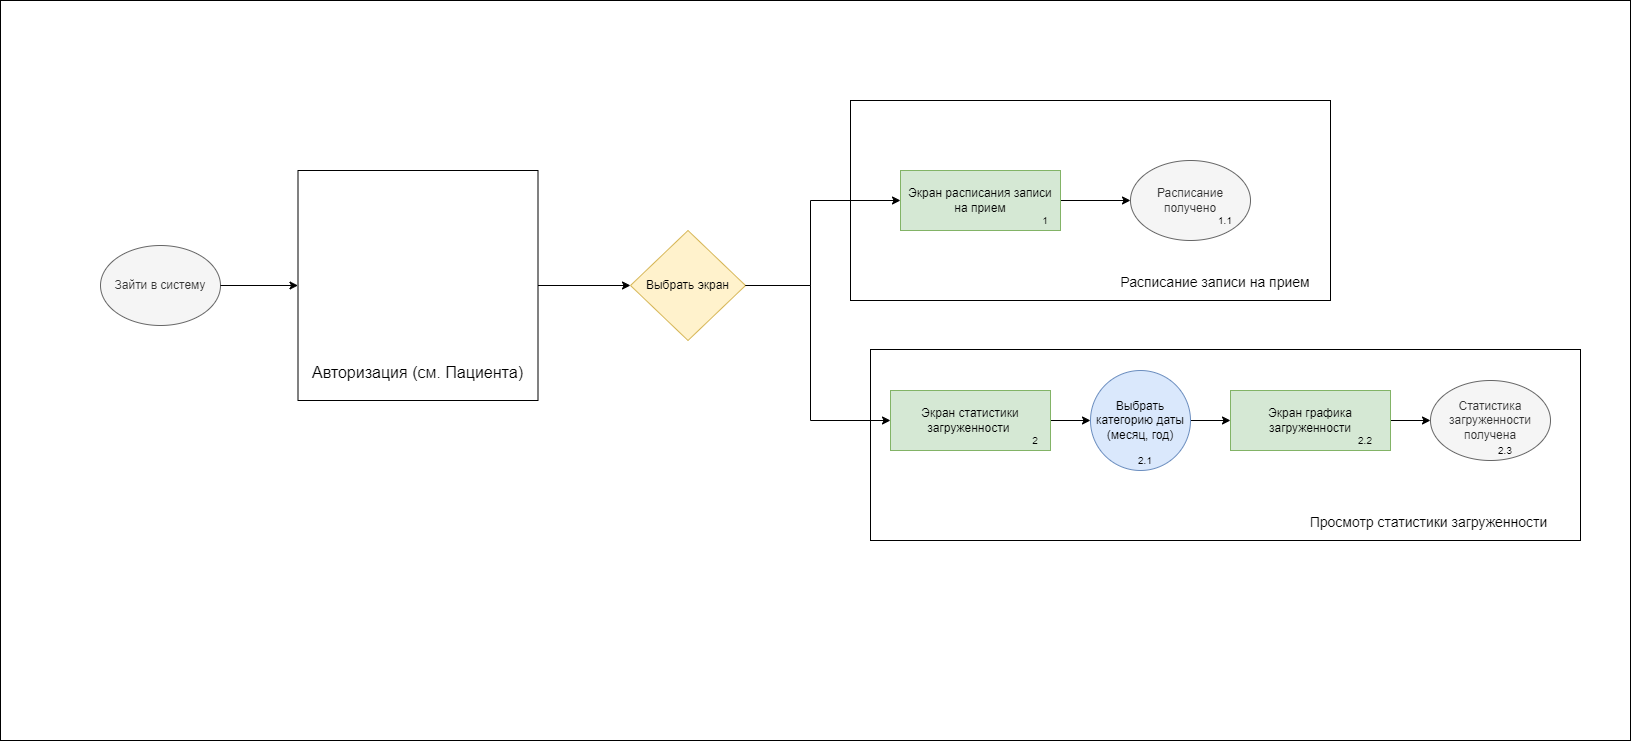

The diagram above was exported from draw.io. Its source (the exported page's mxGraphModel, read from the mxfile embedded in the PNG):
<mxGraphModel dx="3452" dy="2582" grid="1" gridSize="10" guides="1" tooltips="1" connect="1" arrows="1" fold="1" page="1" pageScale="1" pageWidth="827" pageHeight="1169" math="0" shadow="0">
  <root>
    <mxCell id="0" />
    <mxCell id="1" parent="0" />
    <mxCell id="2" value="" style="rounded=0;whiteSpace=wrap;html=1;" vertex="1" parent="1">
      <mxGeometry x="2270" y="1610" width="1630" height="740" as="geometry" />
    </mxCell>
    <mxCell id="3" value="" style="rounded=0;whiteSpace=wrap;html=1;" vertex="1" parent="1">
      <mxGeometry x="3140" y="1959" width="710" height="191" as="geometry" />
    </mxCell>
    <mxCell id="4" value="" style="rounded=0;whiteSpace=wrap;html=1;" vertex="1" parent="1">
      <mxGeometry x="3120" y="1710" width="480" height="200" as="geometry" />
    </mxCell>
    <mxCell id="5" value="Зайти в систему" style="ellipse;whiteSpace=wrap;html=1;fillColor=#f5f5f5;strokeColor=#666666;fontColor=#333333;" vertex="1" parent="1">
      <mxGeometry x="2370" y="1855" width="120" height="80" as="geometry" />
    </mxCell>
    <mxCell id="6" value="" style="rounded=0;whiteSpace=wrap;html=1;" vertex="1" parent="1">
      <mxGeometry x="2567.5" y="1780" width="240" height="230" as="geometry" />
    </mxCell>
    <mxCell id="7" value="" style="endArrow=classic;html=1;rounded=0;exitX=1;exitY=0.5;exitDx=0;exitDy=0;entryX=0;entryY=0.5;entryDx=0;entryDy=0;" edge="1" source="5" target="6" parent="1">
      <mxGeometry width="50" height="50" relative="1" as="geometry">
        <mxPoint x="2370" y="2090" as="sourcePoint" />
        <mxPoint x="2420" y="2040" as="targetPoint" />
      </mxGeometry>
    </mxCell>
    <mxCell id="8" value="&lt;font style=&quot;font-size: 16px;&quot;&gt;Авторизация (см. Пациента)&lt;/font&gt;" style="text;html=1;align=center;verticalAlign=middle;whiteSpace=wrap;rounded=0;fontSize=20;" vertex="1" parent="1">
      <mxGeometry x="2567" y="1960" width="240.5" height="40" as="geometry" />
    </mxCell>
    <mxCell id="9" value="" style="edgeStyle=orthogonalEdgeStyle;rounded=0;orthogonalLoop=1;jettySize=auto;html=1;" edge="1" source="10" target="21" parent="1">
      <mxGeometry relative="1" as="geometry" />
    </mxCell>
    <mxCell id="10" value="Экран расписания записи на прием" style="rounded=0;whiteSpace=wrap;html=1;fillColor=#d5e8d4;strokeColor=#82b366;strokeWidth=1;" vertex="1" parent="1">
      <mxGeometry x="3170" y="1780" width="160" height="60" as="geometry" />
    </mxCell>
    <mxCell id="11" value="Выбрать экран" style="rhombus;whiteSpace=wrap;html=1;fillColor=#fff2cc;strokeColor=#d6b656;" vertex="1" parent="1">
      <mxGeometry x="2900" y="1840" width="115" height="110" as="geometry" />
    </mxCell>
    <mxCell id="12" value="" style="edgeStyle=orthogonalEdgeStyle;rounded=0;orthogonalLoop=1;jettySize=auto;html=1;" edge="1" source="13" target="15" parent="1">
      <mxGeometry relative="1" as="geometry" />
    </mxCell>
    <mxCell id="13" value="Экран статистики загруженности&amp;nbsp;" style="rounded=0;whiteSpace=wrap;html=1;fillColor=#d5e8d4;strokeColor=#82b366;strokeWidth=1;" vertex="1" parent="1">
      <mxGeometry x="3160" y="2000" width="160" height="60" as="geometry" />
    </mxCell>
    <mxCell id="14" value="" style="edgeStyle=orthogonalEdgeStyle;rounded=0;orthogonalLoop=1;jettySize=auto;html=1;" edge="1" source="15" target="17" parent="1">
      <mxGeometry relative="1" as="geometry" />
    </mxCell>
    <mxCell id="15" value="Выбрать категорию даты (месяц, год)" style="ellipse;whiteSpace=wrap;html=1;aspect=fixed;fillColor=#dae8fc;strokeColor=#6c8ebf;" vertex="1" parent="1">
      <mxGeometry x="3360" y="1980" width="100" height="100" as="geometry" />
    </mxCell>
    <mxCell id="16" value="" style="edgeStyle=orthogonalEdgeStyle;rounded=0;orthogonalLoop=1;jettySize=auto;html=1;" edge="1" source="17" target="22" parent="1">
      <mxGeometry relative="1" as="geometry" />
    </mxCell>
    <mxCell id="17" value="Экран графика загруженности" style="rounded=0;whiteSpace=wrap;html=1;fillColor=#d5e8d4;strokeColor=#82b366;strokeWidth=1;" vertex="1" parent="1">
      <mxGeometry x="3500" y="2000" width="160" height="60" as="geometry" />
    </mxCell>
    <mxCell id="18" value="" style="endArrow=classic;html=1;rounded=0;exitX=1;exitY=0.5;exitDx=0;exitDy=0;entryX=0;entryY=0.5;entryDx=0;entryDy=0;" edge="1" source="6" target="11" parent="1">
      <mxGeometry width="50" height="50" relative="1" as="geometry">
        <mxPoint x="2900" y="2050" as="sourcePoint" />
        <mxPoint x="2950" y="2000" as="targetPoint" />
      </mxGeometry>
    </mxCell>
    <mxCell id="19" value="" style="endArrow=classic;html=1;rounded=0;exitX=1;exitY=0.5;exitDx=0;exitDy=0;entryX=0;entryY=0.5;entryDx=0;entryDy=0;" edge="1" source="11" target="10" parent="1">
      <mxGeometry width="50" height="50" relative="1" as="geometry">
        <mxPoint x="2930" y="2130" as="sourcePoint" />
        <mxPoint x="2980" y="2080" as="targetPoint" />
        <Array as="points">
          <mxPoint x="3080" y="1895" />
          <mxPoint x="3080" y="1810" />
        </Array>
      </mxGeometry>
    </mxCell>
    <mxCell id="20" value="" style="endArrow=classic;html=1;rounded=0;exitX=1;exitY=0.5;exitDx=0;exitDy=0;entryX=0;entryY=0.5;entryDx=0;entryDy=0;" edge="1" source="11" target="13" parent="1">
      <mxGeometry width="50" height="50" relative="1" as="geometry">
        <mxPoint x="2880" y="2070" as="sourcePoint" />
        <mxPoint x="2930" y="2020" as="targetPoint" />
        <Array as="points">
          <mxPoint x="3080" y="1895" />
          <mxPoint x="3080" y="2030" />
        </Array>
      </mxGeometry>
    </mxCell>
    <mxCell id="21" value="Расписание получено" style="ellipse;whiteSpace=wrap;html=1;fillColor=#f5f5f5;strokeColor=#666666;fontColor=#333333;" vertex="1" parent="1">
      <mxGeometry x="3400" y="1770" width="120" height="80" as="geometry" />
    </mxCell>
    <mxCell id="22" value="Статистика загруженности получена" style="ellipse;whiteSpace=wrap;html=1;fillColor=#f5f5f5;strokeColor=#666666;fontColor=#333333;" vertex="1" parent="1">
      <mxGeometry x="3700" y="1990" width="120" height="80" as="geometry" />
    </mxCell>
    <mxCell id="23" value="1" style="text;html=1;align=center;verticalAlign=middle;whiteSpace=wrap;rounded=0;fontSize=10;" vertex="1" parent="1">
      <mxGeometry x="3300" y="1820" width="30" height="20" as="geometry" />
    </mxCell>
    <mxCell id="24" value="1.1" style="text;html=1;align=center;verticalAlign=middle;whiteSpace=wrap;rounded=0;fontSize=10;" vertex="1" parent="1">
      <mxGeometry x="3480" y="1820" width="30" height="20" as="geometry" />
    </mxCell>
    <mxCell id="25" value="2" style="text;html=1;align=center;verticalAlign=middle;whiteSpace=wrap;rounded=0;fontSize=10;" vertex="1" parent="1">
      <mxGeometry x="3290" y="2040" width="30" height="20" as="geometry" />
    </mxCell>
    <mxCell id="26" value="2.1" style="text;html=1;align=center;verticalAlign=middle;whiteSpace=wrap;rounded=0;fontSize=10;" vertex="1" parent="1">
      <mxGeometry x="3400" y="2060" width="30" height="20" as="geometry" />
    </mxCell>
    <mxCell id="27" value="2.2" style="text;html=1;align=center;verticalAlign=middle;whiteSpace=wrap;rounded=0;fontSize=10;" vertex="1" parent="1">
      <mxGeometry x="3620" y="2040" width="30" height="20" as="geometry" />
    </mxCell>
    <mxCell id="28" value="2.3" style="text;html=1;align=center;verticalAlign=middle;whiteSpace=wrap;rounded=0;fontSize=10;" vertex="1" parent="1">
      <mxGeometry x="3760" y="2050" width="30" height="20" as="geometry" />
    </mxCell>
    <mxCell id="29" value="&lt;font style=&quot;font-size: 14px;&quot;&gt;Расписание записи на прием&lt;/font&gt;" style="text;html=1;align=center;verticalAlign=middle;whiteSpace=wrap;rounded=0;fontSize=20;" vertex="1" parent="1">
      <mxGeometry x="3370" y="1869" width="230" height="40" as="geometry" />
    </mxCell>
    <mxCell id="30" value="&lt;font style=&quot;font-size: 14px;&quot;&gt;Просмотр статистики загруженности&lt;/font&gt;" style="text;html=1;align=center;verticalAlign=middle;whiteSpace=wrap;rounded=0;fontSize=20;" vertex="1" parent="1">
      <mxGeometry x="3570" y="2114" width="257" height="30" as="geometry" />
    </mxCell>
  </root>
</mxGraphModel>